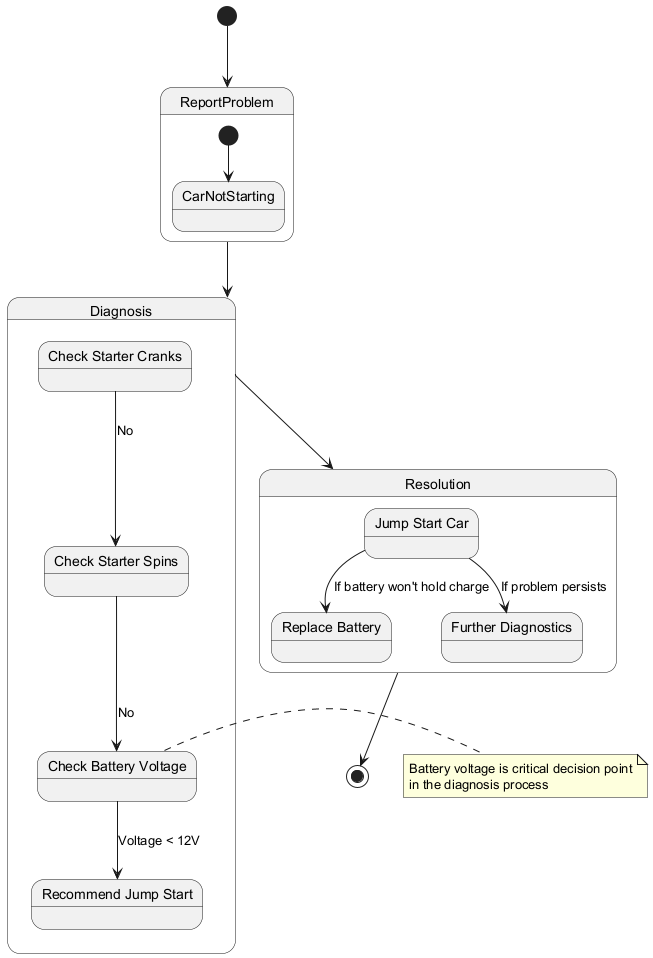

The diagram above was rendered by PlantUML. Its source (embedded in the PNG):
@startuml
[*] --> ReportProblem

state ReportProblem {
  [*] --> CarNotStarting
}

state Diagnosis {
  state "Check Starter Cranks" as N1
  state "Check Starter Spins" as N2
  state "Check Battery Voltage" as N3
  state "Recommend Jump Start" as N4
  
  N1 --> N2 : No
  N2 --> N3 : No
  N3 --> N4 : Voltage < 12V
}

ReportProblem --> Diagnosis
Diagnosis --> Resolution

state Resolution {
  state "Jump Start Car" as JS
  state "Replace Battery" as RB
  state "Further Diagnostics" as FD
  
  JS --> RB : If battery won't hold charge
  JS --> FD : If problem persists
}

Resolution --> [*]

note right of N3
  Battery voltage is critical decision point
  in the diagnosis process
end note
@enduml